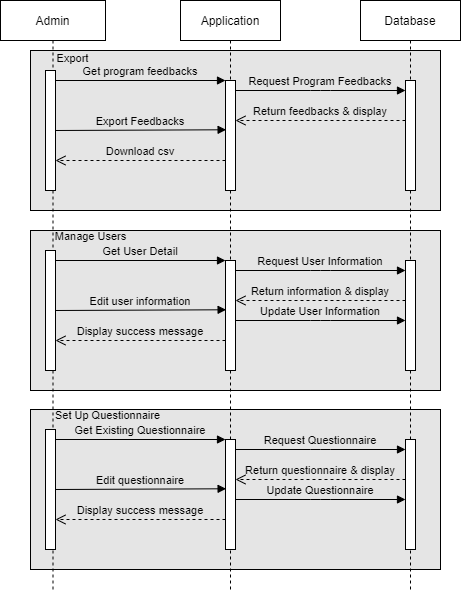

The diagram above was exported from draw.io. Its source (the exported page's mxGraphModel, read from the mxfile embedded in the PNG):
<mxGraphModel dx="1422" dy="754" grid="1" gridSize="10" guides="1" tooltips="1" connect="1" arrows="1" fold="1" page="1" pageScale="1" pageWidth="850" pageHeight="1100" math="0" shadow="0">
  <root>
    <mxCell id="0" />
    <mxCell id="1" parent="0" />
    <mxCell id="dCX24cCLuD-LXmMKsRbI-58" value="" style="rounded=0;whiteSpace=wrap;html=1;fontSize=9;fillColor=#e5e5e5;" parent="1" vertex="1">
      <mxGeometry x="150" y="489" width="410" height="160" as="geometry" />
    </mxCell>
    <mxCell id="dCX24cCLuD-LXmMKsRbI-17" value="" style="rounded=0;whiteSpace=wrap;html=1;fontSize=9;fillColor=#e5e5e5;" parent="1" vertex="1">
      <mxGeometry x="150" y="130" width="410" height="160" as="geometry" />
    </mxCell>
    <mxCell id="dCX24cCLuD-LXmMKsRbI-23" value="Get program feedbacks" style="verticalAlign=bottom;endArrow=block;entryX=0;entryY=0;shadow=0;strokeWidth=1;labelBackgroundColor=none;" parent="1" source="dCX24cCLuD-LXmMKsRbI-19" target="dCX24cCLuD-LXmMKsRbI-21" edge="1">
      <mxGeometry relative="1" as="geometry">
        <mxPoint x="275" y="160" as="sourcePoint" />
      </mxGeometry>
    </mxCell>
    <mxCell id="dCX24cCLuD-LXmMKsRbI-31" value="&lt;font style=&quot;font-size: 11px;&quot;&gt;Export&lt;/font&gt;" style="text;html=1;align=center;verticalAlign=middle;resizable=0;points=[];autosize=1;strokeColor=none;fillColor=none;" parent="1" vertex="1">
      <mxGeometry x="162" y="123" width="60" height="30" as="geometry" />
    </mxCell>
    <mxCell id="dCX24cCLuD-LXmMKsRbI-33" value="Export Feedbacks" style="verticalAlign=bottom;endArrow=block;entryX=0.06;entryY=0.448;shadow=0;strokeWidth=1;labelBackgroundColor=none;entryDx=0;entryDy=0;entryPerimeter=0;exitX=1;exitY=0.5;exitDx=0;exitDy=0;exitPerimeter=0;" parent="1" source="dCX24cCLuD-LXmMKsRbI-19" target="dCX24cCLuD-LXmMKsRbI-21" edge="1">
      <mxGeometry relative="1" as="geometry">
        <mxPoint x="180" y="209" as="sourcePoint" />
        <mxPoint x="340.0000000000001" y="209.7200000000001" as="targetPoint" />
      </mxGeometry>
    </mxCell>
    <mxCell id="dCX24cCLuD-LXmMKsRbI-35" value="" style="rounded=0;whiteSpace=wrap;html=1;fontSize=9;fillColor=#e5e5e5;" parent="1" vertex="1">
      <mxGeometry x="150" y="310" width="410" height="160" as="geometry" />
    </mxCell>
    <mxCell id="dCX24cCLuD-LXmMKsRbI-37" value="Display success message" style="verticalAlign=bottom;endArrow=open;dashed=1;endSize=8;exitX=0;exitY=0.95;shadow=0;strokeWidth=1;labelBackgroundColor=none;" parent="1" edge="1">
      <mxGeometry relative="1" as="geometry">
        <mxPoint x="175" y="420" as="targetPoint" />
        <mxPoint x="345" y="419.9999999999999" as="sourcePoint" />
      </mxGeometry>
    </mxCell>
    <mxCell id="dCX24cCLuD-LXmMKsRbI-39" value="Return information &amp; display" style="verticalAlign=bottom;endArrow=open;dashed=1;endSize=8;exitX=0;exitY=0.95;shadow=0;strokeWidth=1;labelBackgroundColor=none;" parent="1" edge="1">
      <mxGeometry relative="1" as="geometry">
        <mxPoint x="355" y="380" as="targetPoint" />
        <mxPoint x="525" y="379.9999999999999" as="sourcePoint" />
      </mxGeometry>
    </mxCell>
    <mxCell id="dCX24cCLuD-LXmMKsRbI-40" value="Get User Detail" style="verticalAlign=bottom;endArrow=block;entryX=0;entryY=0;shadow=0;strokeWidth=1;labelBackgroundColor=none;" parent="1" source="dCX24cCLuD-LXmMKsRbI-36" target="dCX24cCLuD-LXmMKsRbI-38" edge="1">
      <mxGeometry relative="1" as="geometry">
        <mxPoint x="275" y="340" as="sourcePoint" />
      </mxGeometry>
    </mxCell>
    <mxCell id="dCX24cCLuD-LXmMKsRbI-42" value="Request User Information" style="verticalAlign=bottom;endArrow=block;entryX=0;entryY=0;shadow=0;strokeWidth=1;labelBackgroundColor=none;" parent="1" edge="1">
      <mxGeometry relative="1" as="geometry">
        <mxPoint x="355" y="350.0000000000001" as="sourcePoint" />
        <mxPoint x="525" y="350.0000000000001" as="targetPoint" />
        <Array as="points">
          <mxPoint x="440" y="350" />
        </Array>
      </mxGeometry>
    </mxCell>
    <mxCell id="dCX24cCLuD-LXmMKsRbI-43" value="Edit user information" style="verticalAlign=bottom;endArrow=block;entryX=0.06;entryY=0.448;shadow=0;strokeWidth=1;labelBackgroundColor=none;entryDx=0;entryDy=0;entryPerimeter=0;exitX=1;exitY=0.5;exitDx=0;exitDy=0;exitPerimeter=0;" parent="1" source="dCX24cCLuD-LXmMKsRbI-36" target="dCX24cCLuD-LXmMKsRbI-38" edge="1">
      <mxGeometry relative="1" as="geometry">
        <mxPoint x="180" y="389" as="sourcePoint" />
        <mxPoint x="340.0000000000001" y="389.72000000000014" as="targetPoint" />
      </mxGeometry>
    </mxCell>
    <mxCell id="dCX24cCLuD-LXmMKsRbI-18" value="Admin" style="shape=umlLifeline;perimeter=lifelinePerimeter;container=1;collapsible=0;recursiveResize=0;rounded=0;shadow=0;strokeWidth=1;" parent="1" vertex="1">
      <mxGeometry x="120" y="80" width="105" height="590" as="geometry" />
    </mxCell>
    <mxCell id="dCX24cCLuD-LXmMKsRbI-19" value="" style="points=[];perimeter=orthogonalPerimeter;rounded=0;shadow=0;strokeWidth=1;" parent="dCX24cCLuD-LXmMKsRbI-18" vertex="1">
      <mxGeometry x="45" y="70" width="10" height="120" as="geometry" />
    </mxCell>
    <mxCell id="dCX24cCLuD-LXmMKsRbI-34" value="Download csv" style="verticalAlign=bottom;endArrow=open;dashed=1;endSize=8;exitX=0;exitY=0.95;shadow=0;strokeWidth=1;labelBackgroundColor=none;" parent="dCX24cCLuD-LXmMKsRbI-18" edge="1">
      <mxGeometry relative="1" as="geometry">
        <mxPoint x="55" y="160" as="targetPoint" />
        <mxPoint x="225" y="159.9999999999999" as="sourcePoint" />
      </mxGeometry>
    </mxCell>
    <mxCell id="dCX24cCLuD-LXmMKsRbI-20" value="Application" style="shape=umlLifeline;perimeter=lifelinePerimeter;container=1;collapsible=0;recursiveResize=0;rounded=0;shadow=0;strokeWidth=1;" parent="1" vertex="1">
      <mxGeometry x="300" y="80" width="100" height="590" as="geometry" />
    </mxCell>
    <mxCell id="dCX24cCLuD-LXmMKsRbI-21" value="" style="points=[];perimeter=orthogonalPerimeter;rounded=0;shadow=0;strokeWidth=1;" parent="dCX24cCLuD-LXmMKsRbI-20" vertex="1">
      <mxGeometry x="45" y="80" width="10" height="110" as="geometry" />
    </mxCell>
    <mxCell id="dCX24cCLuD-LXmMKsRbI-22" value="Return feedbacks &amp; display" style="verticalAlign=bottom;endArrow=open;dashed=1;endSize=8;exitX=0;exitY=0.95;shadow=0;strokeWidth=1;labelBackgroundColor=none;" parent="dCX24cCLuD-LXmMKsRbI-20" edge="1">
      <mxGeometry relative="1" as="geometry">
        <mxPoint x="55" y="120" as="targetPoint" />
        <mxPoint x="225" y="119.99999999999989" as="sourcePoint" />
      </mxGeometry>
    </mxCell>
    <mxCell id="dCX24cCLuD-LXmMKsRbI-24" value="Database" style="shape=umlLifeline;perimeter=lifelinePerimeter;container=1;collapsible=0;recursiveResize=0;rounded=0;shadow=0;strokeWidth=1;" parent="1" vertex="1">
      <mxGeometry x="480" y="80" width="100" height="590" as="geometry" />
    </mxCell>
    <mxCell id="dCX24cCLuD-LXmMKsRbI-25" value="" style="points=[];perimeter=orthogonalPerimeter;rounded=0;shadow=0;strokeWidth=1;" parent="dCX24cCLuD-LXmMKsRbI-24" vertex="1">
      <mxGeometry x="45" y="80" width="10" height="110" as="geometry" />
    </mxCell>
    <mxCell id="dCX24cCLuD-LXmMKsRbI-26" value="Request Program Feedbacks" style="verticalAlign=bottom;endArrow=block;entryX=0;entryY=0;shadow=0;strokeWidth=1;labelBackgroundColor=none;" parent="dCX24cCLuD-LXmMKsRbI-24" edge="1">
      <mxGeometry relative="1" as="geometry">
        <mxPoint x="-125" y="90.00000000000011" as="sourcePoint" />
        <mxPoint x="45" y="90.00000000000011" as="targetPoint" />
        <Array as="points">
          <mxPoint x="-40" y="90" />
        </Array>
      </mxGeometry>
    </mxCell>
    <mxCell id="dCX24cCLuD-LXmMKsRbI-36" value="" style="points=[];perimeter=orthogonalPerimeter;rounded=0;shadow=0;strokeWidth=1;" parent="1" vertex="1">
      <mxGeometry x="165" y="330" width="10" height="120" as="geometry" />
    </mxCell>
    <mxCell id="dCX24cCLuD-LXmMKsRbI-38" value="" style="points=[];perimeter=orthogonalPerimeter;rounded=0;shadow=0;strokeWidth=1;" parent="1" vertex="1">
      <mxGeometry x="345" y="340" width="10" height="110" as="geometry" />
    </mxCell>
    <mxCell id="dCX24cCLuD-LXmMKsRbI-41" value="" style="points=[];perimeter=orthogonalPerimeter;rounded=0;shadow=0;strokeWidth=1;" parent="1" vertex="1">
      <mxGeometry x="525" y="340" width="10" height="110" as="geometry" />
    </mxCell>
    <mxCell id="dCX24cCLuD-LXmMKsRbI-45" value="&lt;font style=&quot;font-size: 11px;&quot;&gt;Manage Users&lt;/font&gt;" style="text;html=1;align=center;verticalAlign=middle;resizable=0;points=[];autosize=1;strokeColor=none;fillColor=none;" parent="1" vertex="1">
      <mxGeometry x="160" y="301" width="100" height="30" as="geometry" />
    </mxCell>
    <mxCell id="dCX24cCLuD-LXmMKsRbI-46" value="Update User Information" style="verticalAlign=bottom;endArrow=block;entryX=0;entryY=0;shadow=0;strokeWidth=1;labelBackgroundColor=none;" parent="1" edge="1">
      <mxGeometry relative="1" as="geometry">
        <mxPoint x="355" y="400.0000000000001" as="sourcePoint" />
        <mxPoint x="525" y="400.0000000000001" as="targetPoint" />
        <Array as="points">
          <mxPoint x="440" y="400" />
        </Array>
      </mxGeometry>
    </mxCell>
    <mxCell id="dCX24cCLuD-LXmMKsRbI-59" value="Display success message" style="verticalAlign=bottom;endArrow=open;dashed=1;endSize=8;exitX=0;exitY=0.95;shadow=0;strokeWidth=1;labelBackgroundColor=none;" parent="1" edge="1">
      <mxGeometry relative="1" as="geometry">
        <mxPoint x="175" y="599" as="targetPoint" />
        <mxPoint x="345" y="599" as="sourcePoint" />
      </mxGeometry>
    </mxCell>
    <mxCell id="dCX24cCLuD-LXmMKsRbI-60" value="Return questionnaire &amp; display" style="verticalAlign=bottom;endArrow=open;dashed=1;endSize=8;exitX=0;exitY=0.95;shadow=0;strokeWidth=1;labelBackgroundColor=none;" parent="1" edge="1">
      <mxGeometry relative="1" as="geometry">
        <mxPoint x="355" y="559" as="targetPoint" />
        <mxPoint x="525" y="559" as="sourcePoint" />
      </mxGeometry>
    </mxCell>
    <mxCell id="dCX24cCLuD-LXmMKsRbI-61" value="Get Existing Questionnaire" style="verticalAlign=bottom;endArrow=block;entryX=0;entryY=0;shadow=0;strokeWidth=1;labelBackgroundColor=none;" parent="1" source="dCX24cCLuD-LXmMKsRbI-64" target="dCX24cCLuD-LXmMKsRbI-65" edge="1">
      <mxGeometry relative="1" as="geometry">
        <mxPoint x="275" y="519" as="sourcePoint" />
      </mxGeometry>
    </mxCell>
    <mxCell id="dCX24cCLuD-LXmMKsRbI-62" value="Request Questionnaire" style="verticalAlign=bottom;endArrow=block;entryX=0;entryY=0;shadow=0;strokeWidth=1;labelBackgroundColor=none;" parent="1" edge="1">
      <mxGeometry relative="1" as="geometry">
        <mxPoint x="355" y="529.0000000000001" as="sourcePoint" />
        <mxPoint x="525" y="529.0000000000001" as="targetPoint" />
        <Array as="points">
          <mxPoint x="440" y="529" />
        </Array>
      </mxGeometry>
    </mxCell>
    <mxCell id="dCX24cCLuD-LXmMKsRbI-63" value="Edit questionnaire" style="verticalAlign=bottom;endArrow=block;entryX=0.06;entryY=0.448;shadow=0;strokeWidth=1;labelBackgroundColor=none;entryDx=0;entryDy=0;entryPerimeter=0;exitX=1;exitY=0.5;exitDx=0;exitDy=0;exitPerimeter=0;" parent="1" source="dCX24cCLuD-LXmMKsRbI-64" target="dCX24cCLuD-LXmMKsRbI-65" edge="1">
      <mxGeometry relative="1" as="geometry">
        <mxPoint x="180" y="568" as="sourcePoint" />
        <mxPoint x="340.0000000000001" y="568.7200000000001" as="targetPoint" />
      </mxGeometry>
    </mxCell>
    <mxCell id="dCX24cCLuD-LXmMKsRbI-64" value="" style="points=[];perimeter=orthogonalPerimeter;rounded=0;shadow=0;strokeWidth=1;" parent="1" vertex="1">
      <mxGeometry x="165" y="509" width="10" height="120" as="geometry" />
    </mxCell>
    <mxCell id="dCX24cCLuD-LXmMKsRbI-65" value="" style="points=[];perimeter=orthogonalPerimeter;rounded=0;shadow=0;strokeWidth=1;" parent="1" vertex="1">
      <mxGeometry x="345" y="519" width="10" height="110" as="geometry" />
    </mxCell>
    <mxCell id="dCX24cCLuD-LXmMKsRbI-66" value="" style="points=[];perimeter=orthogonalPerimeter;rounded=0;shadow=0;strokeWidth=1;" parent="1" vertex="1">
      <mxGeometry x="525" y="519" width="10" height="110" as="geometry" />
    </mxCell>
    <mxCell id="dCX24cCLuD-LXmMKsRbI-67" value="&lt;font style=&quot;font-size: 11px;&quot;&gt;Set Up&amp;nbsp;Questionnaire&lt;/font&gt;" style="text;html=1;align=center;verticalAlign=middle;resizable=0;points=[];autosize=1;strokeColor=none;fillColor=none;" parent="1" vertex="1">
      <mxGeometry x="162" y="480" width="130" height="30" as="geometry" />
    </mxCell>
    <mxCell id="dCX24cCLuD-LXmMKsRbI-68" value="Update Questionnaire" style="verticalAlign=bottom;endArrow=block;entryX=0;entryY=0;shadow=0;strokeWidth=1;labelBackgroundColor=none;" parent="1" edge="1">
      <mxGeometry relative="1" as="geometry">
        <mxPoint x="355" y="579.0000000000001" as="sourcePoint" />
        <mxPoint x="525" y="579.0000000000001" as="targetPoint" />
        <Array as="points">
          <mxPoint x="440" y="579" />
        </Array>
      </mxGeometry>
    </mxCell>
  </root>
</mxGraphModel>